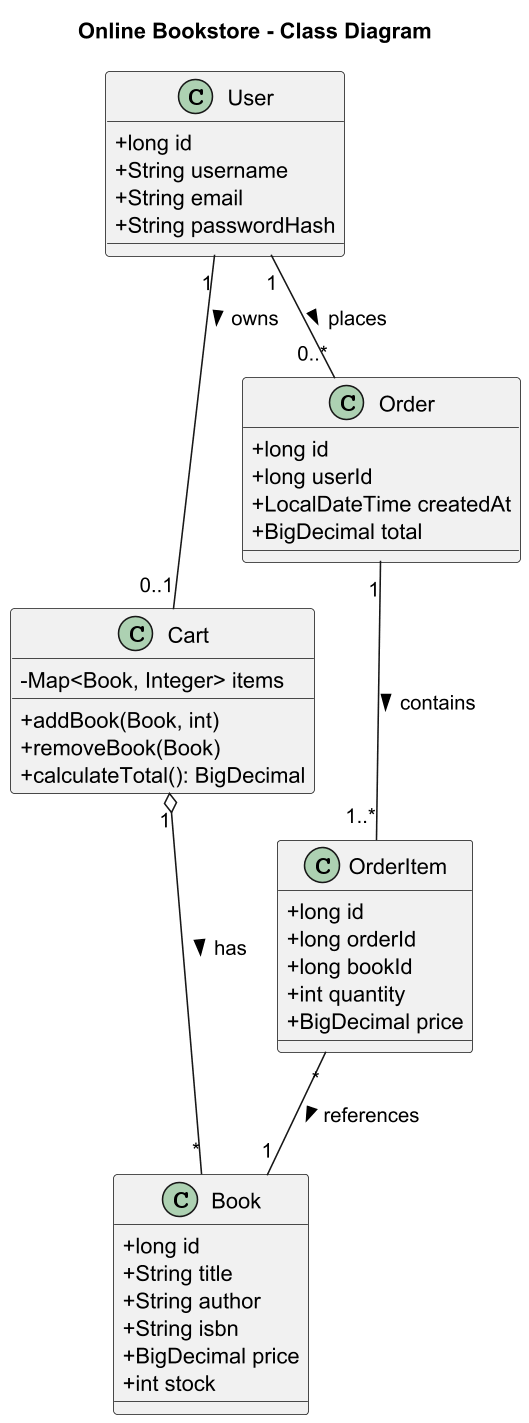

The diagram above was rendered by PlantUML. Its source (embedded in the PNG):
@startuml
' ---------- Class Diagram for Online Bookstore ----------
skinparam classAttributeIconSize 0
skinparam shadowing false
skinparam dpi 150

title Online Bookstore - Class Diagram

class Book {
  +long id
  +String title
  +String author
  +String isbn
  +BigDecimal price
  +int stock
}

class User {
  +long id
  +String username
  +String email
  +String passwordHash
}

class Cart {
  -Map<Book, Integer> items
  +addBook(Book, int)
  +removeBook(Book)
  +calculateTotal(): BigDecimal
}

class Order {
  +long id
  +long userId
  +LocalDateTime createdAt
  +BigDecimal total
}

class OrderItem {
  +long id
  +long orderId
  +long bookId
  +int quantity
  +BigDecimal price
}

' Relationships
User "1" -- "0..1" Cart : owns >
User "1" -- "0..*" Order : places >
Order "1" -- "1..*" OrderItem : contains >
OrderItem "*" -- "1" Book : references >
Cart "1" o-- "*" Book : has >

@enduml